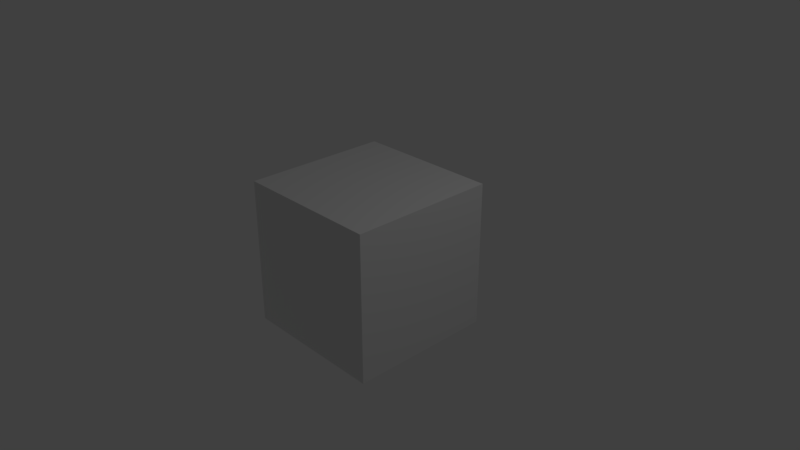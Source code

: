 # Source: arm_data.blend  (saved by Blender 2.80.44; exported with 4.5.12 LTS)
import bpy
from mathutils import Matrix  # noqa: F401  (used for matrix-valued properties, if any)

bpy.ops.wm.read_factory_settings(use_empty=True)
scene = bpy.context.scene
scene.name = 'Scene'

# ---- collections
col_collection_1 = bpy.data.collections.new('Collection 1'); scene.collection.children.link(col_collection_1)

# ---- materials (node trees are filled in below, after node groups)
mat_material = bpy.data.materials.new('Material')
mat_material.alpha_threshold = 0.0
mat_material.roughness = 0.5
mat_material.line_color = (0.0, 0.0, 0.0, 1.0)

# ---- node groups
ng_armory_pbr = bpy.data.node_groups.new('Armory PBR', 'ShaderNodeTree')
_s = ng_armory_pbr.interface.new_socket(name='Surface', in_out='OUTPUT', socket_type='NodeSocketShader')
_s = ng_armory_pbr.interface.new_socket(name='Displacement', in_out='OUTPUT', socket_type='NodeSocketFloat')
_s = ng_armory_pbr.interface.new_socket(name='Base Color', in_out='INPUT', socket_type='NodeSocketColor')
_s.default_value = (0.8, 0.8, 0.8, 1.0)
_s = ng_armory_pbr.interface.new_socket(name='Opacity', in_out='INPUT', socket_type='NodeSocketFloat')
_s.default_value = 1.0
_s.min_value = 0.0
_s.max_value = 1.0
_s = ng_armory_pbr.interface.new_socket(name='Occlusion', in_out='INPUT', socket_type='NodeSocketFloat')
_s.default_value = 1.0
_s.min_value = 0.0
_s.max_value = 1.0
_s = ng_armory_pbr.interface.new_socket(name='Roughness', in_out='INPUT', socket_type='NodeSocketFloat')
_s.default_value = 0.1
_s.min_value = 0.0
_s.max_value = 1.0
_s = ng_armory_pbr.interface.new_socket(name='Metallic', in_out='INPUT', socket_type='NodeSocketFloat')
_s.min_value = 0.0
_s.max_value = 1.0
_s = ng_armory_pbr.interface.new_socket(name='Normal Map', in_out='INPUT', socket_type='NodeSocketColor')
_s.default_value = (0.5, 0.5, 1.0, 1.0)
_s = ng_armory_pbr.interface.new_socket(name='Emission', in_out='INPUT', socket_type='NodeSocketFloat')
_s.min_value = 0.0
_s.max_value = 100.0
_s = ng_armory_pbr.interface.new_socket(name='Height', in_out='INPUT', socket_type='NodeSocketFloat')
_s.min_value = 0.0
_s.max_value = 1.0
_s = ng_armory_pbr.interface.new_socket(name='Subsurface', in_out='INPUT', socket_type='NodeSocketFloat')
_s.min_value = 0.0
_s.max_value = 1.0
_N = ng_armory_pbr.nodes; _L = ng_armory_pbr.links
n0 = _N.new('ShaderNodeMix'); n0.name = 'Mix'; n0.location = (-970, 21)
n0.data_type = 'RGBA'
n0.blend_type = 'MULTIPLY'
n0.inputs[0].default_value = 1.0
n1 = _N.new('NodeGroupInput'); n1.name = 'Group Input'; n1.location = (-1317, -92)
n1.width = 152
n2 = _N.new('ShaderNodeMixShader'); n2.name = 'Mix Shader'; n2.location = (-438, -318)
n3 = _N.new('ShaderNodeEmission'); n3.name = 'Emission'; n3.location = (-721, -589)
n4 = _N.new('ShaderNodeBsdfPrincipled'); n4.name = 'Principled BSDF'; n4.location = (-744, -47)
n4.width = 185
n4.subsurface_method = 'BURLEY'
n4.inputs[3].default_value = 1.45
n4.inputs[9].default_value = (1.0, 1.0, 1.0)
n5 = _N.new('ShaderNodeNormalMap'); n5.name = 'Normal Map'; n5.location = (-1079, -425)
n6 = _N.new('NodeGroupOutput'); n6.name = 'Group Output'; n6.location = (-21, -242)
n6.width = 158
n7 = _N.new('ShaderNodeMixShader'); n7.name = 'Mix Shader.001'; n7.location = (-255, -71)
n8 = _N.new('ShaderNodeBsdfTransparent'); n8.name = 'Transparent BSDF'; n8.location = (-444, -142)
_L.new(n1.outputs[3], n4.inputs[2])
_L.new(n1.outputs[4], n4.inputs[1])
_L.new(n1.outputs[7], n6.inputs[1])
_L.new(n1.outputs[8], n4.inputs[8])
_L.new(n1.outputs[2], n0.inputs[7])
_L.new(n1.outputs[0], n0.inputs[6])
_L.new(n0.outputs[2], n4.inputs[0])
_L.new(n1.outputs[6], n2.inputs[0])
_L.new(n1.outputs[0], n3.inputs[0])
_L.new(n3.outputs[0], n2.inputs[2])
_L.new(n4.outputs[0], n2.inputs[1])
_L.new(n1.outputs[5], n5.inputs[1])
_L.new(n5.outputs[0], n4.inputs[5])
_L.new(n1.outputs[1], n7.inputs[0])
_L.new(n8.outputs[0], n7.inputs[1])
_L.new(n2.outputs[0], n7.inputs[2])
_L.new(n7.outputs[0], n6.inputs[0])
n6.is_active_output = True
ng_rgbm_decode = bpy.data.node_groups.new('RGBM Decode', 'ShaderNodeTree')
_s = ng_rgbm_decode.interface.new_socket(name='HDR Output', in_out='OUTPUT', socket_type='NodeSocketColor')
_s.default_value = (0.0, 0.0, 0.0, 0.0)
_s = ng_rgbm_decode.interface.new_socket(name='RGB', in_out='INPUT', socket_type='NodeSocketColor')
_s.default_value = (0.8, 0.8, 0.8, 1.0)
_s = ng_rgbm_decode.interface.new_socket(name='Local Multiplier', in_out='INPUT', socket_type='NodeSocketFloat')
_s.default_value = 1.0
_s.min_value = 0.0
_s = ng_rgbm_decode.interface.new_socket(name='Global Multiplier', in_out='INPUT', socket_type='NodeSocketFloat')
_s.default_value = 1.0
_s.min_value = 0.0
_N = ng_rgbm_decode.nodes; _L = ng_rgbm_decode.links
n0 = _N.new('ShaderNodeMath'); n0.name = 'Math.001'; n0.location = (319, 31)
n0.operation = 'POWER'
n0.inputs[1].default_value = 0.455
n1 = _N.new('ShaderNodeMath'); n1.name = 'Math'; n1.location = (320, 187)
n1.operation = 'POWER'
n1.inputs[1].default_value = 0.455
n2 = _N.new('ShaderNodeMath'); n2.name = 'Math.002'; n2.location = (319, -127)
n2.operation = 'POWER'
n2.inputs[1].default_value = 0.455
n3 = _N.new('ShaderNodeSeparateColor'); n3.name = 'Separate RGB'; n3.location = (22, 176)
n4 = _N.new('ShaderNodeMath'); n4.name = 'Math.004'; n4.location = (552, 21)
n4.operation = 'MULTIPLY'
n5 = _N.new('ShaderNodeMath'); n5.name = 'Math.003'; n5.location = (554, 179)
n5.operation = 'MULTIPLY'
n6 = _N.new('ShaderNodeMath'); n6.name = 'Math.005'; n6.location = (552, -132)
n6.operation = 'MULTIPLY'
n7 = _N.new('ShaderNodeMath'); n7.name = 'Math.007'; n7.location = (771, 20)
n7.operation = 'MULTIPLY'
n7.inputs[1].default_value = 6.0
n8 = _N.new('ShaderNodeMath'); n8.name = 'Math.006'; n8.location = (772, 177)
n8.operation = 'MULTIPLY'
n8.inputs[1].default_value = 6.0
n9 = _N.new('ShaderNodeMath'); n9.name = 'Math.008'; n9.location = (769, -134)
n9.operation = 'MULTIPLY'
n9.inputs[1].default_value = 6.0
n10 = _N.new('NodeGroupInput'); n10.name = 'Group Input'; n10.location = (-200, 0)
n11 = _N.new('NodeGroupOutput'); n11.name = 'Group Output'; n11.location = (1724, 119)
n12 = _N.new('ShaderNodeCombineColor'); n12.name = 'Combine RGB'; n12.location = (1544, 126)
n13 = _N.new('ShaderNodeMath'); n13.name = 'Math.009'; n13.location = (1013, 184)
n13.operation = 'MULTIPLY'
n14 = _N.new('ShaderNodeMath'); n14.name = 'Math.011'; n14.location = (1011, 12)
n14.operation = 'MULTIPLY'
n15 = _N.new('ShaderNodeMath'); n15.name = 'Math.010'; n15.location = (1013, -159)
n15.operation = 'MULTIPLY'
_L.new(n10.outputs[0], n3.inputs[0])
_L.new(n3.outputs[0], n1.inputs[0])
_L.new(n3.outputs[1], n0.inputs[0])
_L.new(n3.outputs[2], n2.inputs[0])
_L.new(n1.outputs[0], n5.inputs[0])
_L.new(n0.outputs[0], n4.inputs[0])
_L.new(n2.outputs[0], n6.inputs[0])
_L.new(n10.outputs[1], n5.inputs[1])
_L.new(n10.outputs[1], n4.inputs[1])
_L.new(n10.outputs[1], n6.inputs[1])
_L.new(n5.outputs[0], n8.inputs[0])
_L.new(n4.outputs[0], n7.inputs[0])
_L.new(n6.outputs[0], n9.inputs[0])
_L.new(n8.outputs[0], n13.inputs[0])
_L.new(n7.outputs[0], n14.inputs[0])
_L.new(n9.outputs[0], n15.inputs[0])
_L.new(n12.outputs[0], n11.inputs[0])
_L.new(n13.outputs[0], n12.inputs[0])
_L.new(n10.outputs[2], n13.inputs[1])
_L.new(n15.outputs[0], n12.inputs[2])
_L.new(n14.outputs[0], n12.inputs[1])
_L.new(n10.outputs[2], n14.inputs[1])
_L.new(n10.outputs[2], n15.inputs[1])
n11.is_active_output = True
ng_rgbd_decode = bpy.data.node_groups.new('RGBD Decode', 'ShaderNodeTree')
_s = ng_rgbd_decode.interface.new_socket(name='Image', in_out='OUTPUT', socket_type='NodeSocketColor')
_s.default_value = (0.0, 0.0, 0.0, 0.0)
_s = ng_rgbd_decode.interface.new_socket(name='RGB', in_out='INPUT', socket_type='NodeSocketColor')
_s.default_value = (0.8, 0.8, 0.8, 1.0)
_s = ng_rgbd_decode.interface.new_socket(name='Local Multiplier', in_out='INPUT', socket_type='NodeSocketFloat')
_s.default_value = 1.0
_s.min_value = 0.0
_s.max_value = 1e+04
_N = ng_rgbd_decode.nodes; _L = ng_rgbd_decode.links
n0 = _N.new('ShaderNodeMath'); n0.name = 'Math.001'; n0.location = (-377, -111)
n0.operation = 'POWER'
n0.inputs[1].default_value = 0.4545
n1 = _N.new('ShaderNodeMath'); n1.name = 'Math.002'; n1.location = (-380, -275)
n1.operation = 'POWER'
n1.inputs[1].default_value = 0.4545
n2 = _N.new('ShaderNodeSeparateColor'); n2.name = 'Separate RGB'; n2.location = (-673, -151)
n3 = _N.new('ShaderNodeMath'); n3.name = 'Math.003'; n3.location = (-9, 51)
n3.operation = 'MULTIPLY'
n4 = _N.new('ShaderNodeMath'); n4.name = 'Math.005'; n4.location = (-10, -280)
n4.operation = 'MULTIPLY'
n5 = _N.new('ShaderNodeMath'); n5.name = 'Math.004'; n5.location = (-10, -115)
n5.operation = 'MULTIPLY'
n6 = _N.new('ShaderNodeMath'); n6.name = 'Math'; n6.location = (-373, 54)
n6.operation = 'POWER'
n6.inputs[1].default_value = 0.4545
n7 = _N.new('ShaderNodeMath'); n7.name = 'Math.006'; n7.location = (-248, 287)
n7.operation = 'DIVIDE'
n7.inputs[0].default_value = 6.0
n7.inputs[1].default_value = 255.0
n8 = _N.new('ShaderNodeMath'); n8.name = 'Math.008'; n8.location = (228, -119)
n8.operation = 'DIVIDE'
n9 = _N.new('ShaderNodeMath'); n9.name = 'Math.007'; n9.location = (235, 47)
n9.operation = 'DIVIDE'
n10 = _N.new('ShaderNodeMath'); n10.name = 'Math.009'; n10.location = (223, -287)
n10.operation = 'DIVIDE'
n11 = _N.new('ShaderNodeCombineColor'); n11.name = 'Combine RGB'; n11.location = (673, -148)
n12 = _N.new('NodeGroupOutput'); n12.name = 'Group Output'; n12.location = (890, -149)
n13 = _N.new('NodeGroupInput'); n13.name = 'RGBD Decode'; n13.location = (-936, -319)
_L.new(n2.outputs[0], n6.inputs[0])
_L.new(n2.outputs[1], n0.inputs[0])
_L.new(n2.outputs[2], n1.inputs[0])
_L.new(n1.outputs[0], n4.inputs[0])
_L.new(n0.outputs[0], n5.inputs[0])
_L.new(n6.outputs[0], n3.inputs[0])
_L.new(n7.outputs[0], n3.inputs[1])
_L.new(n7.outputs[0], n5.inputs[1])
_L.new(n7.outputs[0], n4.inputs[1])
_L.new(n3.outputs[0], n9.inputs[0])
_L.new(n4.outputs[0], n10.inputs[0])
_L.new(n5.outputs[0], n8.inputs[0])
_L.new(n9.outputs[0], n11.inputs[0])
_L.new(n8.outputs[0], n11.inputs[1])
_L.new(n10.outputs[0], n11.inputs[2])
_L.new(n13.outputs[0], n2.inputs[0])
_L.new(n11.outputs[0], n12.inputs[0])
_L.new(n13.outputs[1], n9.inputs[1])
_L.new(n13.outputs[1], n8.inputs[1])
_L.new(n13.outputs[1], n10.inputs[1])
n12.is_active_output = True

# ---- material node trees
mat_material.use_nodes = True; mat_material.node_tree.nodes.clear()
_N = mat_material.node_tree.nodes; _L = mat_material.node_tree.links
n0 = _N.new('ShaderNodeOutputMaterial'); n0.name = 'Material Output'; n0.location = (300, 300)
n1 = _N.new('ShaderNodeGroup'); n1.name = 'Group'; n1.location = (128, 300)
n1.node_tree = ng_armory_pbr
n1.inputs[0].default_value = (0.8, 0.8, 0.8, 1.0)
n1.inputs[1].default_value = 1.0
n1.inputs[2].default_value = 1.0
n1.inputs[3].default_value = 0.1
n1.inputs[4].default_value = 0.0
n1.inputs[5].default_value = (0.5, 0.5, 1.0, 1.0)
n1.inputs[6].default_value = 0.0
n1.inputs[7].default_value = 0.0
n1.inputs[8].default_value = 0.0
n2 = _N.new('ShaderNodeGroup'); n2.name = 'Group.001'; n2.location = (129, 481)
n2.node_tree = ng_rgbm_decode
n2.inputs[0].default_value = (0.8, 0.8, 0.8, 1.0)
n2.inputs[1].default_value = 1.0
n2.inputs[2].default_value = 1.0
n3 = _N.new('ShaderNodeGroup'); n3.name = 'Group.002'; n3.location = (133, 640)
n3.node_tree = ng_rgbd_decode
n3.inputs[0].default_value = (0.8, 0.8, 0.8, 1.0)
n3.inputs[1].default_value = 1.0
_L.new(n1.outputs[0], n0.inputs[0])
n0.is_active_output = True

# ---- world
world_world = bpy.data.worlds.new('World'); scene.world = world_world
world_world.use_nodes = True; world_world.node_tree.nodes.clear()
_N = world_world.node_tree.nodes; _L = world_world.node_tree.links
n0 = _N.new('ShaderNodeOutputWorld'); n0.name = 'World Output'; n0.location = (300, 300)
n1 = _N.new('ShaderNodeBackground'); n1.name = 'Background'; n1.location = (10, 300)
n1.inputs[0].default_value = (0.05088, 0.05088, 0.05088, 1.0)
_L.new(n1.outputs[0], n0.inputs[0])
n0.is_active_output = True
world_world.color = (0.05088, 0.05088, 0.05088)
world_world.use_sun_shadow = False
world_world.sun_shadow_jitter_overblur = 0.0
world_world.cycles.sampling_method = 'MANUAL'

# ---- cameras
cam_camera = bpy.data.cameras.new('Camera')
cam_camera.clip_end = 100.0
cam_camera.lens = 35.0
cam_camera.sensor_width = 32.0
cam_camera.sensor_height = 18.0
cam_camera.ortho_scale = 7.314
cam_camera.dof.focus_distance = 0.0

# ---- lights
light_lamp = bpy.data.lights.new('Lamp', 'POINT')
light_lamp.transmission_factor = 0.0
light_lamp.cutoff_distance = 30.0
light_lamp.energy = 100.0
light_lamp.shadow_buffer_clip_start = 1.001
light_lamp.shadow_soft_size = 0.1
light_lamp.shadow_maximum_resolution = 0.006
light_lamp.use_absolute_resolution = True

# ---- meshes
me_cube = bpy.data.meshes.new('Cube')
me_cube.from_pydata([(1.0, 1.0, -1.0), (1.0, -1.0, -1.0), (-1.0, -1.0, -1.0), (-1.0, 1.0, -1.0), (1.0, 1.0, 1.0), (1.0, -1.0, 1.0), (-1.0, -1.0, 1.0), (-1.0, 1.0, 1.0)], [], [(0, 1, 2, 3), (4, 7, 6, 5), (0, 4, 5, 1), (1, 5, 6, 2), (2, 6, 7, 3), (4, 0, 3, 7)])
me_cube.materials.append(mat_material)
me_cube.use_remesh_preserve_volume = False
me_cube.use_remesh_preserve_attributes = False
me_cube.use_mirror_vertex_groups = False
me_cube.update()

# ---- objects
ob_cube = bpy.data.objects.new('Cube', me_cube)
ob_lamp = bpy.data.objects.new('Lamp', light_lamp)
ob_camera = bpy.data.objects.new('Camera', cam_camera)

# ---- transforms, parenting, visibility, modifiers, constraints
ob_cube.location = (0.0, 0.0, 0.0)
ob_cube.lock_rotations_4d = False
ob_cube.empty_display_type = 'ARROWS'
ob_cube.lineart.crease_threshold = 0.0
ob_lamp.location = (4.076, 1.005, 5.904)
ob_lamp.rotation_euler = (0.6503, 0.05522, 1.866)
ob_lamp.lock_rotations_4d = False
ob_lamp.empty_display_type = 'ARROWS'
ob_lamp.color = (0.0, 0.0, 0.0, 0.0)
ob_lamp.lineart.crease_threshold = 0.0
ob_camera.location = (7.481, -6.508, 5.344)
ob_camera.rotation_euler = (1.109, 0.0, 0.8149)
ob_camera.lock_rotations_4d = False
ob_camera.empty_display_type = 'ARROWS'
ob_camera.color = (0.0, 0.0, 0.0, 0.0)
ob_camera.display_type = 'WIRE'
ob_camera.lineart.crease_threshold = 0.0

# ---- collection membership
col_collection_1.objects.link(ob_cube)
col_collection_1.objects.link(ob_lamp)
col_collection_1.objects.link(ob_camera)

# ---- scene / render settings (as saved in the file)
scene.camera = ob_camera
scene.frame_start = 1; scene.frame_end = 250; scene.frame_set(1)
scene.render.engine = 'CYCLES'
scene.render.resolution_percentage = 50
scene.render.dither_intensity = 0.0
scene.cycles.use_denoising = False
scene.cycles.samples = 128
scene.cycles.sampling_pattern = 'TABULATED_SOBOL'
scene.cycles.use_adaptive_sampling = False
scene.cycles.use_light_tree = False
scene.view_settings.view_transform = 'Standard'
bpy.context.view_layer.update()
